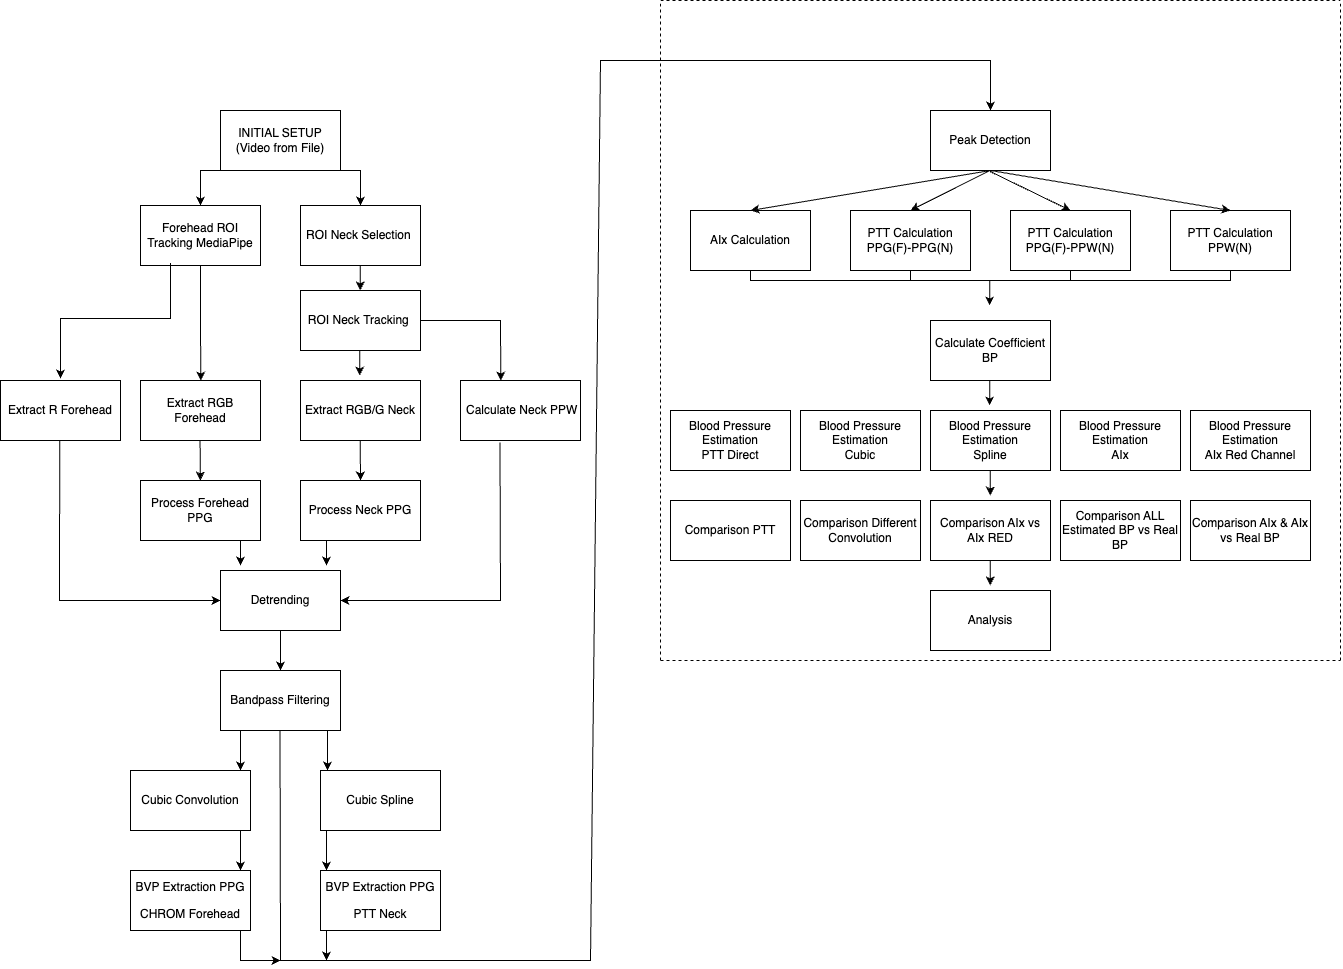

The diagram above was exported from draw.io. Its source (the exported page's mxGraphModel, read from the mxfile embedded in the PNG):
<mxGraphModel dx="1965" dy="1003" grid="1" gridSize="10" guides="1" tooltips="1" connect="1" arrows="1" fold="1" page="1" pageScale="1" pageWidth="827" pageHeight="1169" math="0" shadow="0">
  <root>
    <mxCell id="0" />
    <mxCell id="1" parent="0" />
    <mxCell id="6SvfbTBSjl1cwtNNpb_5-1" value="INITIAL SETUP&lt;div&gt;(Video from File)&lt;/div&gt;" style="rounded=0;whiteSpace=wrap;html=1;" parent="1" vertex="1">
      <mxGeometry x="720" y="430" width="120" height="60" as="geometry" />
    </mxCell>
    <mxCell id="6SvfbTBSjl1cwtNNpb_5-2" value="ROI Neck&amp;nbsp;&lt;span style=&quot;background-color: transparent; color: light-dark(rgb(0, 0, 0), rgb(255, 255, 255));&quot;&gt;Selection&amp;nbsp;&lt;/span&gt;" style="rounded=0;whiteSpace=wrap;html=1;" parent="1" vertex="1">
      <mxGeometry x="800" y="525" width="120" height="60" as="geometry" />
    </mxCell>
    <mxCell id="6SvfbTBSjl1cwtNNpb_5-3" value="&lt;p class=&quot;p1&quot;&gt;Process Forehead PPG&lt;/p&gt;" style="rounded=0;whiteSpace=wrap;html=1;" parent="1" vertex="1">
      <mxGeometry x="640" y="800" width="120" height="60" as="geometry" />
    </mxCell>
    <mxCell id="6SvfbTBSjl1cwtNNpb_5-4" value="&lt;p class=&quot;p1&quot;&gt;Process Neck PPG&lt;/p&gt;" style="rounded=0;whiteSpace=wrap;html=1;" parent="1" vertex="1">
      <mxGeometry x="800" y="800" width="120" height="60" as="geometry" />
    </mxCell>
    <mxCell id="6SvfbTBSjl1cwtNNpb_5-5" value="&lt;p class=&quot;p1&quot;&gt;&lt;span class=&quot;Apple-converted-space&quot;&gt;&amp;nbsp;&lt;/span&gt;Calculate Neck PPW&lt;/p&gt;" style="rounded=0;whiteSpace=wrap;html=1;" parent="1" vertex="1">
      <mxGeometry x="960" y="700" width="120" height="60" as="geometry" />
    </mxCell>
    <mxCell id="8UzFJB07DRBX3_1VXv-o-12" value="" style="edgeStyle=orthogonalEdgeStyle;rounded=0;orthogonalLoop=1;jettySize=auto;html=1;" edge="1" parent="1" source="6SvfbTBSjl1cwtNNpb_5-6" target="6SvfbTBSjl1cwtNNpb_5-7">
      <mxGeometry relative="1" as="geometry" />
    </mxCell>
    <mxCell id="6SvfbTBSjl1cwtNNpb_5-6" value="&lt;p class=&quot;p1&quot;&gt;Detrending&lt;/p&gt;" style="rounded=0;whiteSpace=wrap;html=1;" parent="1" vertex="1">
      <mxGeometry x="720" y="890" width="120" height="60" as="geometry" />
    </mxCell>
    <mxCell id="6SvfbTBSjl1cwtNNpb_5-7" value="&lt;p class=&quot;p1&quot;&gt;Bandpass Filtering&lt;/p&gt;" style="rounded=0;whiteSpace=wrap;html=1;" parent="1" vertex="1">
      <mxGeometry x="720" y="990" width="120" height="60" as="geometry" />
    </mxCell>
    <mxCell id="6SvfbTBSjl1cwtNNpb_5-8" value="&lt;p class=&quot;p1&quot;&gt;BVP Extraction PPG&lt;/p&gt;&lt;p class=&quot;p1&quot;&gt;&lt;span style=&quot;background-color: transparent; color: light-dark(rgb(0, 0, 0), rgb(255, 255, 255));&quot;&gt;CHROM&amp;nbsp;&lt;/span&gt;&lt;span style=&quot;background-color: transparent; color: light-dark(rgb(0, 0, 0), rgb(255, 255, 255));&quot;&gt;Forehead&lt;/span&gt;&lt;/p&gt;" style="rounded=0;whiteSpace=wrap;html=1;" parent="1" vertex="1">
      <mxGeometry x="630" y="1190" width="120" height="60" as="geometry" />
    </mxCell>
    <mxCell id="6SvfbTBSjl1cwtNNpb_5-9" value="&lt;p class=&quot;p1&quot;&gt;BVP Extraction PPG&lt;/p&gt;&lt;p class=&quot;p1&quot;&gt;&lt;span style=&quot;background-color: transparent; color: light-dark(rgb(0, 0, 0), rgb(255, 255, 255));&quot;&gt;PTT Neck&lt;/span&gt;&lt;/p&gt;" style="rounded=0;whiteSpace=wrap;html=1;" parent="1" vertex="1">
      <mxGeometry x="820" y="1190" width="120" height="60" as="geometry" />
    </mxCell>
    <mxCell id="6SvfbTBSjl1cwtNNpb_5-10" value="Peak Detection" style="rounded=0;whiteSpace=wrap;html=1;" parent="1" vertex="1">
      <mxGeometry x="1430" y="430" width="120" height="60" as="geometry" />
    </mxCell>
    <mxCell id="6SvfbTBSjl1cwtNNpb_5-11" value="PTT Calculation&lt;br&gt;PPG(F)-PPG(N)" style="rounded=0;whiteSpace=wrap;html=1;" parent="1" vertex="1">
      <mxGeometry x="1350" y="530" width="120" height="60" as="geometry" />
    </mxCell>
    <mxCell id="6SvfbTBSjl1cwtNNpb_5-12" value="AIx Calculation" style="rounded=0;whiteSpace=wrap;html=1;" parent="1" vertex="1">
      <mxGeometry x="1190" y="530" width="120" height="60" as="geometry" />
    </mxCell>
    <mxCell id="6SvfbTBSjl1cwtNNpb_5-13" value="Blood Pressure Estimation&lt;br&gt;Spline" style="rounded=0;whiteSpace=wrap;html=1;" parent="1" vertex="1">
      <mxGeometry x="1430" y="730" width="120" height="60" as="geometry" />
    </mxCell>
    <mxCell id="6SvfbTBSjl1cwtNNpb_5-14" value="Comparison AIx vs AIx RED" style="rounded=0;whiteSpace=wrap;html=1;" parent="1" vertex="1">
      <mxGeometry x="1430" y="820" width="120" height="60" as="geometry" />
    </mxCell>
    <mxCell id="6SvfbTBSjl1cwtNNpb_5-15" value="&lt;p class=&quot;p1&quot;&gt;Extract RGB Forehead&lt;/p&gt;" style="rounded=0;whiteSpace=wrap;html=1;" parent="1" vertex="1">
      <mxGeometry x="640" y="700" width="120" height="60" as="geometry" />
    </mxCell>
    <mxCell id="6SvfbTBSjl1cwtNNpb_5-16" value="&lt;p class=&quot;p1&quot;&gt;Extract RGB/G Neck&lt;/p&gt;" style="rounded=0;whiteSpace=wrap;html=1;" parent="1" vertex="1">
      <mxGeometry x="800" y="700" width="120" height="60" as="geometry" />
    </mxCell>
    <mxCell id="6SvfbTBSjl1cwtNNpb_5-17" value="" style="endArrow=classic;html=1;rounded=0;entryX=0.5;entryY=0;entryDx=0;entryDy=0;exitX=0.5;exitY=1;exitDx=0;exitDy=0;" parent="1" target="6SvfbTBSjl1cwtNNpb_5-2" edge="1" source="6SvfbTBSjl1cwtNNpb_5-1">
      <mxGeometry width="50" height="50" relative="1" as="geometry">
        <mxPoint x="860" y="500" as="sourcePoint" />
        <mxPoint x="910" y="450" as="targetPoint" />
        <Array as="points">
          <mxPoint x="860" y="490" />
        </Array>
      </mxGeometry>
    </mxCell>
    <mxCell id="6SvfbTBSjl1cwtNNpb_5-18" value="" style="endArrow=classic;html=1;rounded=0;entryX=0.5;entryY=0;entryDx=0;entryDy=0;" parent="1" edge="1">
      <mxGeometry width="50" height="50" relative="1" as="geometry">
        <mxPoint x="859.71" y="585" as="sourcePoint" />
        <mxPoint x="859.71" y="610" as="targetPoint" />
      </mxGeometry>
    </mxCell>
    <mxCell id="6SvfbTBSjl1cwtNNpb_5-19" value="" style="endArrow=classic;html=1;rounded=0;entryX=0.5;entryY=0;entryDx=0;entryDy=0;" parent="1" target="6SvfbTBSjl1cwtNNpb_5-4" edge="1">
      <mxGeometry width="50" height="50" relative="1" as="geometry">
        <mxPoint x="859.71" y="760" as="sourcePoint" />
        <mxPoint x="859.71" y="785" as="targetPoint" />
      </mxGeometry>
    </mxCell>
    <mxCell id="6SvfbTBSjl1cwtNNpb_5-20" value="" style="endArrow=classic;html=1;rounded=0;entryX=0.5;entryY=0;entryDx=0;entryDy=0;" parent="1" edge="1">
      <mxGeometry width="50" height="50" relative="1" as="geometry">
        <mxPoint x="826" y="860" as="sourcePoint" />
        <mxPoint x="826" y="885" as="targetPoint" />
      </mxGeometry>
    </mxCell>
    <mxCell id="6SvfbTBSjl1cwtNNpb_5-21" value="" style="endArrow=classic;html=1;rounded=0;entryX=0.5;entryY=0;entryDx=0;entryDy=0;" parent="1" edge="1">
      <mxGeometry width="50" height="50" relative="1" as="geometry">
        <mxPoint x="740" y="860" as="sourcePoint" />
        <mxPoint x="740" y="885" as="targetPoint" />
      </mxGeometry>
    </mxCell>
    <mxCell id="6SvfbTBSjl1cwtNNpb_5-22" value="" style="endArrow=classic;html=1;rounded=0;entryX=0.5;entryY=0;entryDx=0;entryDy=0;" parent="1" target="6SvfbTBSjl1cwtNNpb_5-7" edge="1">
      <mxGeometry width="50" height="50" relative="1" as="geometry">
        <mxPoint x="780" y="950" as="sourcePoint" />
        <mxPoint x="780" y="975" as="targetPoint" />
      </mxGeometry>
    </mxCell>
    <mxCell id="6SvfbTBSjl1cwtNNpb_5-27" value="" style="endArrow=classic;html=1;rounded=0;entryX=0.5;entryY=0;entryDx=0;entryDy=0;" parent="1" target="6SvfbTBSjl1cwtNNpb_5-39" edge="1">
      <mxGeometry width="50" height="50" relative="1" as="geometry">
        <mxPoint x="1489.5700000000002" y="491" as="sourcePoint" />
        <mxPoint x="1489.5700000000002" y="530" as="targetPoint" />
      </mxGeometry>
    </mxCell>
    <mxCell id="6SvfbTBSjl1cwtNNpb_5-28" value="" style="endArrow=classic;html=1;rounded=0;entryX=0.5;entryY=0;entryDx=0;entryDy=0;exitX=0.5;exitY=1;exitDx=0;exitDy=0;" parent="1" source="6SvfbTBSjl1cwtNNpb_5-10" target="6SvfbTBSjl1cwtNNpb_5-12" edge="1">
      <mxGeometry width="50" height="50" relative="1" as="geometry">
        <mxPoint x="1450" y="490" as="sourcePoint" />
        <mxPoint x="1450" y="515" as="targetPoint" />
      </mxGeometry>
    </mxCell>
    <mxCell id="6SvfbTBSjl1cwtNNpb_5-31" value="" style="endArrow=classic;html=1;rounded=0;entryX=0.5;entryY=0;entryDx=0;entryDy=0;" parent="1" edge="1">
      <mxGeometry width="50" height="50" relative="1" as="geometry">
        <mxPoint x="1489.77" y="790" as="sourcePoint" />
        <mxPoint x="1489.77" y="815" as="targetPoint" />
      </mxGeometry>
    </mxCell>
    <mxCell id="6SvfbTBSjl1cwtNNpb_5-38" value="PTT Calculation&lt;br&gt;PPW(N)" style="rounded=0;whiteSpace=wrap;html=1;" parent="1" vertex="1">
      <mxGeometry x="1670" y="530" width="120" height="60" as="geometry" />
    </mxCell>
    <mxCell id="6SvfbTBSjl1cwtNNpb_5-39" value="PTT Calculation&lt;br&gt;PPG(F)-PPW(N)" style="rounded=0;whiteSpace=wrap;html=1;" parent="1" vertex="1">
      <mxGeometry x="1510" y="530" width="120" height="60" as="geometry" />
    </mxCell>
    <mxCell id="6SvfbTBSjl1cwtNNpb_5-40" value="" style="endArrow=classic;html=1;rounded=0;entryX=0.5;entryY=0;entryDx=0;entryDy=0;" parent="1" target="6SvfbTBSjl1cwtNNpb_5-11" edge="1">
      <mxGeometry width="50" height="50" relative="1" as="geometry">
        <mxPoint x="1489.5700000000002" y="490" as="sourcePoint" />
        <mxPoint x="1489.5700000000002" y="529" as="targetPoint" />
      </mxGeometry>
    </mxCell>
    <mxCell id="6SvfbTBSjl1cwtNNpb_5-41" value="" style="endArrow=classic;html=1;rounded=0;entryX=0.5;entryY=0;entryDx=0;entryDy=0;" parent="1" target="6SvfbTBSjl1cwtNNpb_5-38" edge="1">
      <mxGeometry width="50" height="50" relative="1" as="geometry">
        <mxPoint x="1490" y="490" as="sourcePoint" />
        <mxPoint x="1570.4299999999998" y="529" as="targetPoint" />
      </mxGeometry>
    </mxCell>
    <mxCell id="6SvfbTBSjl1cwtNNpb_5-42" value="" style="endArrow=classic;html=1;rounded=0;entryX=0.5;entryY=0;entryDx=0;entryDy=0;" parent="1" edge="1">
      <mxGeometry width="50" height="50" relative="1" as="geometry">
        <mxPoint x="699.57" y="760" as="sourcePoint" />
        <mxPoint x="699.86" y="800" as="targetPoint" />
      </mxGeometry>
    </mxCell>
    <mxCell id="6SvfbTBSjl1cwtNNpb_5-45" value="" style="endArrow=none;html=1;rounded=0;" parent="1" edge="1">
      <mxGeometry width="50" height="50" relative="1" as="geometry">
        <mxPoint x="1490" y="600" as="sourcePoint" />
        <mxPoint x="1250" y="590" as="targetPoint" />
        <Array as="points">
          <mxPoint x="1250" y="600" />
        </Array>
      </mxGeometry>
    </mxCell>
    <mxCell id="6SvfbTBSjl1cwtNNpb_5-46" value="" style="endArrow=none;html=1;rounded=0;exitX=0.5;exitY=1;exitDx=0;exitDy=0;" parent="1" source="6SvfbTBSjl1cwtNNpb_5-38" edge="1">
      <mxGeometry width="50" height="50" relative="1" as="geometry">
        <mxPoint x="1760" y="610" as="sourcePoint" />
        <mxPoint x="1490" y="600" as="targetPoint" />
        <Array as="points">
          <mxPoint x="1730" y="600" />
        </Array>
      </mxGeometry>
    </mxCell>
    <mxCell id="6SvfbTBSjl1cwtNNpb_5-47" value="" style="endArrow=none;html=1;rounded=0;entryX=0.5;entryY=1;entryDx=0;entryDy=0;" parent="1" target="6SvfbTBSjl1cwtNNpb_5-39" edge="1">
      <mxGeometry width="50" height="50" relative="1" as="geometry">
        <mxPoint x="1570" y="600" as="sourcePoint" />
        <mxPoint x="1620" y="630" as="targetPoint" />
      </mxGeometry>
    </mxCell>
    <mxCell id="6SvfbTBSjl1cwtNNpb_5-48" value="" style="endArrow=none;html=1;rounded=0;entryX=0.5;entryY=1;entryDx=0;entryDy=0;" parent="1" edge="1">
      <mxGeometry width="50" height="50" relative="1" as="geometry">
        <mxPoint x="1409.88" y="600" as="sourcePoint" />
        <mxPoint x="1409.88" y="590" as="targetPoint" />
      </mxGeometry>
    </mxCell>
    <mxCell id="8UzFJB07DRBX3_1VXv-o-1" value="ROI Neck&amp;nbsp;&lt;span style=&quot;background-color: transparent; color: light-dark(rgb(0, 0, 0), rgb(255, 255, 255));&quot;&gt;Tracking&amp;nbsp;&lt;/span&gt;" style="rounded=0;whiteSpace=wrap;html=1;" vertex="1" parent="1">
      <mxGeometry x="800" y="610" width="120" height="60" as="geometry" />
    </mxCell>
    <mxCell id="8UzFJB07DRBX3_1VXv-o-2" value="" style="endArrow=classic;html=1;rounded=0;entryX=0.5;entryY=0;entryDx=0;entryDy=0;" edge="1" parent="1">
      <mxGeometry width="50" height="50" relative="1" as="geometry">
        <mxPoint x="859.23" y="670" as="sourcePoint" />
        <mxPoint x="859.23" y="695" as="targetPoint" />
      </mxGeometry>
    </mxCell>
    <mxCell id="8UzFJB07DRBX3_1VXv-o-5" value="&lt;p class=&quot;p1&quot;&gt;Cubic Convolution&lt;/p&gt;" style="rounded=0;whiteSpace=wrap;html=1;" vertex="1" parent="1">
      <mxGeometry x="630" y="1090" width="120" height="60" as="geometry" />
    </mxCell>
    <mxCell id="8UzFJB07DRBX3_1VXv-o-6" value="&lt;p class=&quot;p1&quot;&gt;Cubic Spline&lt;/p&gt;" style="rounded=0;whiteSpace=wrap;html=1;" vertex="1" parent="1">
      <mxGeometry x="820" y="1090" width="120" height="60" as="geometry" />
    </mxCell>
    <mxCell id="8UzFJB07DRBX3_1VXv-o-7" value="" style="endArrow=classic;html=1;rounded=0;entryX=0.5;entryY=0;entryDx=0;entryDy=0;" edge="1" parent="1">
      <mxGeometry width="50" height="50" relative="1" as="geometry">
        <mxPoint x="740" y="1050" as="sourcePoint" />
        <mxPoint x="740" y="1090" as="targetPoint" />
      </mxGeometry>
    </mxCell>
    <mxCell id="8UzFJB07DRBX3_1VXv-o-8" value="" style="endArrow=classic;html=1;rounded=0;entryX=0.5;entryY=0;entryDx=0;entryDy=0;" edge="1" parent="1">
      <mxGeometry width="50" height="50" relative="1" as="geometry">
        <mxPoint x="827" y="1050" as="sourcePoint" />
        <mxPoint x="827" y="1090" as="targetPoint" />
      </mxGeometry>
    </mxCell>
    <mxCell id="8UzFJB07DRBX3_1VXv-o-9" value="" style="endArrow=classic;html=1;rounded=0;entryX=0.5;entryY=0;entryDx=0;entryDy=0;" edge="1" parent="1" target="6SvfbTBSjl1cwtNNpb_5-10">
      <mxGeometry width="50" height="50" relative="1" as="geometry">
        <mxPoint x="779.5" y="1050" as="sourcePoint" />
        <mxPoint x="780" y="1380" as="targetPoint" />
        <Array as="points">
          <mxPoint x="780" y="1280" />
          <mxPoint x="1090" y="1280" />
          <mxPoint x="1100" y="380" />
          <mxPoint x="1490" y="380" />
        </Array>
      </mxGeometry>
    </mxCell>
    <mxCell id="8UzFJB07DRBX3_1VXv-o-10" value="" style="endArrow=classic;html=1;rounded=0;entryX=0.5;entryY=0;entryDx=0;entryDy=0;" edge="1" parent="1">
      <mxGeometry width="50" height="50" relative="1" as="geometry">
        <mxPoint x="740" y="1150" as="sourcePoint" />
        <mxPoint x="740" y="1190" as="targetPoint" />
      </mxGeometry>
    </mxCell>
    <mxCell id="8UzFJB07DRBX3_1VXv-o-11" value="" style="endArrow=classic;html=1;rounded=0;entryX=0.5;entryY=0;entryDx=0;entryDy=0;" edge="1" parent="1">
      <mxGeometry width="50" height="50" relative="1" as="geometry">
        <mxPoint x="826" y="1150" as="sourcePoint" />
        <mxPoint x="826" y="1190" as="targetPoint" />
      </mxGeometry>
    </mxCell>
    <mxCell id="8UzFJB07DRBX3_1VXv-o-13" value="" style="endArrow=classic;html=1;rounded=0;entryX=1;entryY=0.5;entryDx=0;entryDy=0;exitX=0.329;exitY=1.033;exitDx=0;exitDy=0;exitPerimeter=0;" edge="1" parent="1" source="6SvfbTBSjl1cwtNNpb_5-5" target="6SvfbTBSjl1cwtNNpb_5-6">
      <mxGeometry width="50" height="50" relative="1" as="geometry">
        <mxPoint x="1000" y="780" as="sourcePoint" />
        <mxPoint x="870" y="810" as="targetPoint" />
        <Array as="points">
          <mxPoint x="1000" y="920" />
        </Array>
      </mxGeometry>
    </mxCell>
    <mxCell id="8UzFJB07DRBX3_1VXv-o-14" value="" style="endArrow=classic;html=1;rounded=0;entryX=0.5;entryY=0;entryDx=0;entryDy=0;exitX=1;exitY=0.5;exitDx=0;exitDy=0;" edge="1" parent="1" source="8UzFJB07DRBX3_1VXv-o-1">
      <mxGeometry width="50" height="50" relative="1" as="geometry">
        <mxPoint x="1000" y="660" as="sourcePoint" />
        <mxPoint x="1000.29" y="700" as="targetPoint" />
        <Array as="points">
          <mxPoint x="1000" y="640" />
        </Array>
      </mxGeometry>
    </mxCell>
    <mxCell id="8UzFJB07DRBX3_1VXv-o-15" value="" style="endArrow=classic;html=1;rounded=0;entryX=0.5;entryY=0;entryDx=0;entryDy=0;exitX=0.5;exitY=1;exitDx=0;exitDy=0;" edge="1" parent="1" source="8UzFJB07DRBX3_1VXv-o-16">
      <mxGeometry width="50" height="50" relative="1" as="geometry">
        <mxPoint x="700" y="630" as="sourcePoint" />
        <mxPoint x="700.29" y="700" as="targetPoint" />
        <Array as="points">
          <mxPoint x="700" y="640" />
        </Array>
      </mxGeometry>
    </mxCell>
    <mxCell id="8UzFJB07DRBX3_1VXv-o-16" value="Forehead ROI Tracking MediaPipe" style="rounded=0;whiteSpace=wrap;html=1;" vertex="1" parent="1">
      <mxGeometry x="640" y="525" width="120" height="60" as="geometry" />
    </mxCell>
    <mxCell id="8UzFJB07DRBX3_1VXv-o-17" value="" style="endArrow=classic;html=1;rounded=0;entryX=0.5;entryY=0;entryDx=0;entryDy=0;exitX=0.5;exitY=1;exitDx=0;exitDy=0;" edge="1" parent="1" source="6SvfbTBSjl1cwtNNpb_5-1">
      <mxGeometry width="50" height="50" relative="1" as="geometry">
        <mxPoint x="780" y="500" as="sourcePoint" />
        <mxPoint x="700" y="525" as="targetPoint" />
        <Array as="points">
          <mxPoint x="700" y="490" />
        </Array>
      </mxGeometry>
    </mxCell>
    <mxCell id="8UzFJB07DRBX3_1VXv-o-18" value="" style="endArrow=classic;html=1;rounded=0;" edge="1" parent="1">
      <mxGeometry width="50" height="50" relative="1" as="geometry">
        <mxPoint x="740" y="1250" as="sourcePoint" />
        <mxPoint x="780" y="1280" as="targetPoint" />
        <Array as="points">
          <mxPoint x="740" y="1280" />
        </Array>
      </mxGeometry>
    </mxCell>
    <mxCell id="8UzFJB07DRBX3_1VXv-o-19" value="" style="endArrow=classic;html=1;rounded=0;" edge="1" parent="1">
      <mxGeometry width="50" height="50" relative="1" as="geometry">
        <mxPoint x="826" y="1250" as="sourcePoint" />
        <mxPoint x="826" y="1280" as="targetPoint" />
      </mxGeometry>
    </mxCell>
    <mxCell id="8UzFJB07DRBX3_1VXv-o-20" value="Calculate Coefficient BP" style="rounded=0;whiteSpace=wrap;html=1;" vertex="1" parent="1">
      <mxGeometry x="1430" y="640" width="120" height="60" as="geometry" />
    </mxCell>
    <mxCell id="8UzFJB07DRBX3_1VXv-o-21" value="" style="endArrow=classic;html=1;rounded=0;entryX=0.5;entryY=0;entryDx=0;entryDy=0;" edge="1" parent="1">
      <mxGeometry width="50" height="50" relative="1" as="geometry">
        <mxPoint x="1489.17" y="700" as="sourcePoint" />
        <mxPoint x="1489.17" y="725" as="targetPoint" />
      </mxGeometry>
    </mxCell>
    <mxCell id="8UzFJB07DRBX3_1VXv-o-22" value="" style="endArrow=classic;html=1;rounded=0;entryX=0.5;entryY=0;entryDx=0;entryDy=0;" edge="1" parent="1">
      <mxGeometry width="50" height="50" relative="1" as="geometry">
        <mxPoint x="1489.17" y="600" as="sourcePoint" />
        <mxPoint x="1489.17" y="625" as="targetPoint" />
      </mxGeometry>
    </mxCell>
    <mxCell id="8UzFJB07DRBX3_1VXv-o-24" value="" style="endArrow=none;dashed=1;html=1;rounded=0;" edge="1" parent="1">
      <mxGeometry width="50" height="50" relative="1" as="geometry">
        <mxPoint x="1160" y="980" as="sourcePoint" />
        <mxPoint x="1160" y="320" as="targetPoint" />
      </mxGeometry>
    </mxCell>
    <mxCell id="8UzFJB07DRBX3_1VXv-o-25" value="" style="endArrow=none;dashed=1;html=1;rounded=0;" edge="1" parent="1">
      <mxGeometry width="50" height="50" relative="1" as="geometry">
        <mxPoint x="1840" y="980" as="sourcePoint" />
        <mxPoint x="1840" y="320" as="targetPoint" />
      </mxGeometry>
    </mxCell>
    <mxCell id="8UzFJB07DRBX3_1VXv-o-26" value="" style="endArrow=none;dashed=1;html=1;rounded=0;" edge="1" parent="1">
      <mxGeometry width="50" height="50" relative="1" as="geometry">
        <mxPoint x="1160" y="980" as="sourcePoint" />
        <mxPoint x="1840" y="980" as="targetPoint" />
        <Array as="points">
          <mxPoint x="1500" y="980" />
        </Array>
      </mxGeometry>
    </mxCell>
    <mxCell id="8UzFJB07DRBX3_1VXv-o-27" value="" style="endArrow=none;dashed=1;html=1;rounded=0;" edge="1" parent="1">
      <mxGeometry width="50" height="50" relative="1" as="geometry">
        <mxPoint x="1160" y="320" as="sourcePoint" />
        <mxPoint x="1840" y="320" as="targetPoint" />
      </mxGeometry>
    </mxCell>
    <mxCell id="8UzFJB07DRBX3_1VXv-o-29" value="&lt;p class=&quot;p1&quot;&gt;Extract R Forehead&lt;/p&gt;" style="rounded=0;whiteSpace=wrap;html=1;" vertex="1" parent="1">
      <mxGeometry x="500" y="700" width="120" height="60" as="geometry" />
    </mxCell>
    <mxCell id="8UzFJB07DRBX3_1VXv-o-30" value="" style="endArrow=classic;html=1;rounded=0;exitX=0.5;exitY=1;exitDx=0;exitDy=0;" edge="1" parent="1">
      <mxGeometry width="50" height="50" relative="1" as="geometry">
        <mxPoint x="670" y="582.5" as="sourcePoint" />
        <mxPoint x="560" y="698" as="targetPoint" />
        <Array as="points">
          <mxPoint x="670" y="638" />
          <mxPoint x="560" y="638" />
        </Array>
      </mxGeometry>
    </mxCell>
    <mxCell id="8UzFJB07DRBX3_1VXv-o-31" value="" style="endArrow=classic;html=1;rounded=0;exitX=0.5;exitY=1;exitDx=0;exitDy=0;entryX=0;entryY=0.5;entryDx=0;entryDy=0;" edge="1" parent="1" target="6SvfbTBSjl1cwtNNpb_5-6">
      <mxGeometry width="50" height="50" relative="1" as="geometry">
        <mxPoint x="559.23" y="760" as="sourcePoint" />
        <mxPoint x="560" y="920" as="targetPoint" />
        <Array as="points">
          <mxPoint x="559" y="920" />
        </Array>
      </mxGeometry>
    </mxCell>
    <mxCell id="8UzFJB07DRBX3_1VXv-o-39" value="Blood Pressure Estimation&lt;br&gt;AIx" style="rounded=0;whiteSpace=wrap;html=1;" vertex="1" parent="1">
      <mxGeometry x="1560" y="730" width="120" height="60" as="geometry" />
    </mxCell>
    <mxCell id="8UzFJB07DRBX3_1VXv-o-40" value="Blood Pressure Estimation&lt;br&gt;AIx Red Channel" style="rounded=0;whiteSpace=wrap;html=1;" vertex="1" parent="1">
      <mxGeometry x="1690" y="730" width="120" height="60" as="geometry" />
    </mxCell>
    <mxCell id="8UzFJB07DRBX3_1VXv-o-41" value="Blood Pressure Estimation&lt;br&gt;Cubic" style="rounded=0;whiteSpace=wrap;html=1;" vertex="1" parent="1">
      <mxGeometry x="1300" y="730" width="120" height="60" as="geometry" />
    </mxCell>
    <mxCell id="8UzFJB07DRBX3_1VXv-o-42" value="Blood Pressure Estimation&lt;br&gt;PTT Direct" style="rounded=0;whiteSpace=wrap;html=1;" vertex="1" parent="1">
      <mxGeometry x="1170" y="730" width="120" height="60" as="geometry" />
    </mxCell>
    <mxCell id="8UzFJB07DRBX3_1VXv-o-43" value="Comparison AIx &amp;amp; AIx vs Real BP" style="rounded=0;whiteSpace=wrap;html=1;" vertex="1" parent="1">
      <mxGeometry x="1690" y="820" width="120" height="60" as="geometry" />
    </mxCell>
    <mxCell id="8UzFJB07DRBX3_1VXv-o-44" value="Comparison ALL Estimated BP vs Real BP" style="rounded=0;whiteSpace=wrap;html=1;" vertex="1" parent="1">
      <mxGeometry x="1560" y="820" width="120" height="60" as="geometry" />
    </mxCell>
    <mxCell id="8UzFJB07DRBX3_1VXv-o-45" value="Comparison Different Convolution" style="rounded=0;whiteSpace=wrap;html=1;" vertex="1" parent="1">
      <mxGeometry x="1300" y="820" width="120" height="60" as="geometry" />
    </mxCell>
    <mxCell id="8UzFJB07DRBX3_1VXv-o-46" value="Comparison PTT" style="rounded=0;whiteSpace=wrap;html=1;" vertex="1" parent="1">
      <mxGeometry x="1170" y="820" width="120" height="60" as="geometry" />
    </mxCell>
    <mxCell id="8UzFJB07DRBX3_1VXv-o-47" value="" style="endArrow=classic;html=1;rounded=0;entryX=0.5;entryY=0;entryDx=0;entryDy=0;" edge="1" parent="1">
      <mxGeometry width="50" height="50" relative="1" as="geometry">
        <mxPoint x="1489.73" y="880" as="sourcePoint" />
        <mxPoint x="1489.73" y="905" as="targetPoint" />
      </mxGeometry>
    </mxCell>
    <mxCell id="8UzFJB07DRBX3_1VXv-o-48" value="Analysis" style="rounded=0;whiteSpace=wrap;html=1;" vertex="1" parent="1">
      <mxGeometry x="1430" y="910" width="120" height="60" as="geometry" />
    </mxCell>
  </root>
</mxGraphModel>